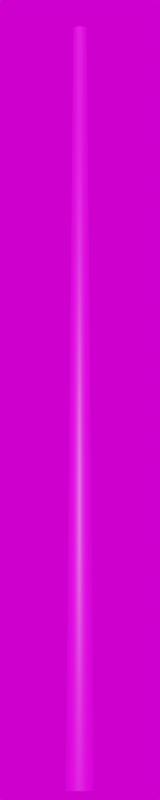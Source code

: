 # Source: Beton_8000.blend  (saved by Blender 3.3.6; exported with 4.5.12 LTS)
import bpy
from mathutils import Matrix  # noqa: F401  (used for matrix-valued properties, if any)

bpy.ops.wm.read_factory_settings(use_empty=True)
scene = bpy.context.scene
scene.name = 'Scene'

# ---- collections
col_collection = bpy.data.collections.new('Collection'); scene.collection.children.link(col_collection)

# ---- images (referenced by path relative to the original .blend; pixels are not part of the script)
import os
ASSET_DIR = os.environ.get("B2B_ASSET_DIR", "")  # directory of the original .blend (textures are referenced by path, not embedded)
HERE = os.path.dirname(os.path.abspath(__file__))  # packed textures are extracted next to this script under _unpacked/

def load_image(name, relpath, width, height, colorspace="sRGB"):
    """Load a texture the original file referenced (path relative to the .blend, or extracted next to this script)."""
    p = next((c for c in (os.path.join(HERE, relpath), os.path.join(ASSET_DIR, relpath)) if relpath and os.path.exists(c)), "")
    if p:
        img = bpy.data.images.load(p, check_existing=True)
        img.name = name
    else:  # same state as the original file: an image datablock whose file is absent (Cycles renders it pink)
        img = bpy.data.images.new(name, width, height)
        img.source = "FILE"
        img.filepath = "//" + (relpath or name)
    img.colorspace_settings.name = colorspace
    return img
img_59_concrete_bare_damaged_texture_seamless_jpg_001 = load_image('59_concrete_bare_damaged_texture-seamless.jpg.001', '59_concrete_bare_damaged_texture-seamless.jpg', 1024, 1024, 'sRGB')
img_kloofendal_48d_partly_cloudy_puresky_8k_hdr = load_image('kloofendal_48d_partly_cloudy_puresky_8k.hdr', 'kloofendal_48d_partly_cloudy_puresky_8k.hdr', 1024, 1024, 'Linear Rec.709')

# ---- materials (node trees are filled in below, after node groups)
mat_spannbeton_003 = bpy.data.materials.new('Spannbeton.003')
mat_spannbeton_003.roughness = 0.5

# ---- material node trees
mat_spannbeton_003.use_nodes = True; mat_spannbeton_003.node_tree.nodes.clear()
_N = mat_spannbeton_003.node_tree.nodes; _L = mat_spannbeton_003.node_tree.links
n0 = _N.new('ShaderNodeBsdfPrincipled'); n0.name = 'Principled BSDF'; n0.location = (1200, 0)
n0.distribution = 'GGX'
n0.subsurface_method = 'RANDOM_WALK_SKIN'
n0.inputs[3].default_value = 1.45
n0.inputs[27].default_value = (0.0, 0.0, 0.0, 1.0)
n0.inputs[28].default_value = 1.0
n1 = _N.new('ShaderNodeOutputMaterial'); n1.name = 'Material Output'; n1.location = (1500, 0)
n2 = _N.new('ShaderNodeTexImage'); n2.name = 'Image Texture'; n2.location = (600, 0)
n2.image = img_59_concrete_bare_damaged_texture_seamless_jpg_001
_L.new(n2.outputs[0], n0.inputs[0])
_L.new(n0.outputs[0], n1.inputs[0])
n1.is_active_output = True

# ---- world
world_world = bpy.data.worlds.new('World'); scene.world = world_world
world_world.use_nodes = True; world_world.node_tree.nodes.clear()
_N = world_world.node_tree.nodes; _L = world_world.node_tree.links
n0 = _N.new('ShaderNodeOutputWorld'); n0.name = 'World Output'; n0.location = (300, 300)
n1 = _N.new('ShaderNodeBackground'); n1.name = 'Background'; n1.location = (10, 300)
n2 = _N.new('ShaderNodeTexEnvironment'); n2.name = 'Environment Texture'; n2.location = (-280, 280)
n2.image = img_kloofendal_48d_partly_cloudy_puresky_8k_hdr
_L.new(n1.outputs[0], n0.inputs[0])
_L.new(n2.outputs[0], n1.inputs[0])
n0.is_active_output = True
world_world.color = (0.05088, 0.05088, 0.05088)
world_world.use_sun_shadow = False
world_world.sun_shadow_jitter_overblur = 0.0

# ---- cameras
cam_camera = bpy.data.cameras.new('Camera')
cam_camera.lens = 100.0

# ---- meshes
me_mast_8_0m_beton_001 = bpy.data.meshes.new('Mast_8,0m_Beton.001')
me_mast_8_0m_beton_001.from_pydata([(0.0, 0.0, 8.0), (0.0, 0.07, 8.0), (0.0, 0.143, 0.0), (0.0, 0.0, 8.0), (-0.02679, 0.06467, 8.0), (-0.05472, 0.1321, 0.0), (0.0, 0.0, 8.0), (-0.0495, 0.0495, 8.0), (-0.1011, 0.1011, 0.0), (0.0, 0.0, 8.0), (-0.06467, 0.02679, 8.0), (-0.1321, 0.05472, 0.0), (0.0, 0.0, 8.0), (-0.07, 0.0, 8.0), (-0.143, 0.0, 0.0), (0.0, 0.0, 8.0), (-0.06467, -0.02679, 8.0), (-0.1321, -0.05472, 0.0), (0.0, 0.0, 8.0), (-0.0495, -0.0495, 8.0), (-0.1011, -0.1011, 0.0), (0.0, 0.0, 8.0), (-0.02679, -0.06467, 8.0), (-0.05472, -0.1321, 0.0), (0.0, 0.0, 8.0), (0.0, -0.07, 8.0), (0.0, -0.143, 0.0), (0.0, 0.0, 8.0), (0.02679, -0.06467, 8.0), (0.05472, -0.1321, 0.0), (0.0, 0.0, 8.0), (0.0495, -0.0495, 8.0), (0.1011, -0.1011, 0.0), (0.0, 0.0, 8.0), (0.06467, -0.02679, 8.0), (0.1321, -0.05472, 0.0), (0.0, 0.0, 8.0), (0.07, 0.0, 8.0), (0.143, 0.0, 0.0), (0.0, 0.0, 8.0), (0.06467, 0.02679, 8.0), (0.1321, 0.05472, 0.0), (0.0, 0.0, 8.0), (0.0495, 0.0495, 8.0), (0.1011, 0.1011, 0.0), (0.0, 0.0, 8.0), (0.02679, 0.06467, 8.0), (0.05472, 0.1321, 0.0)], [], [(0, 4, 3), (3, 7, 6), (6, 10, 9), (9, 13, 12), (12, 16, 15), (15, 19, 18), (18, 22, 21), (21, 25, 24), (24, 28, 27), (27, 31, 30), (30, 34, 33), (33, 37, 36), (36, 40, 39), (39, 43, 42), (42, 46, 45), (45, 1, 0), (2, 4, 1), (5, 7, 4), (8, 10, 7), (11, 13, 10), (14, 16, 13), (17, 19, 16), (20, 22, 19), (23, 25, 22), (26, 28, 25), (28, 32, 31), (32, 34, 31), (35, 37, 34), (38, 40, 37), (41, 43, 40), (44, 46, 43), (47, 1, 46), (0, 1, 4), (3, 4, 7), (6, 7, 10), (9, 10, 13), (12, 13, 16), (15, 16, 19), (18, 19, 22), (21, 22, 25), (24, 25, 28), (27, 28, 31), (30, 31, 34), (33, 34, 37), (36, 37, 40), (39, 40, 43), (42, 43, 46), (45, 46, 1), (2, 5, 4), (5, 8, 7), (8, 11, 10), (11, 14, 13), (14, 17, 16), (17, 20, 19), (20, 23, 22), (23, 26, 25), (26, 29, 28), (28, 29, 32), (32, 35, 34), (35, 38, 37), (38, 41, 40), (41, 44, 43), (44, 47, 46), (47, 2, 1)])
me_mast_8_0m_beton_001.polygons.foreach_set('use_smooth', [True] * 64)
_uv = me_mast_8_0m_beton_001.uv_layers.new(name='UVMap')
_uv.uv.foreach_set('vector', [0.6762, 5.156, 0.8125, 5.156, 0.6762, 5.156, 0.6762, 5.156, 0.875, 5.156, 0.6762, 5.156, 0.6762, 5.156, 0.9375, 5.156, 0.6762, 5.156, 0.6762, 5.156, 1.0, 5.156, 0.6762, 5.156, 0.6762, 5.156, 1.062, 5.156, 0.6762, 5.156, 0.6762, 5.156, 1.125, 5.156, 0.6762, 5.156, 0.6762, 5.156, 0.1875, 5.156, 0.6762, 5.156, 0.6762, 5.156, 0.25, 5.156, 0.6762, 5.156, 0.6762, 5.156, 0.3125, 5.156, 0.6762, 5.156, 0.6762, 5.156, 0.375, 5.156, 0.6762, 5.156, 0.6762, 5.156, 0.4375, 5.156, 0.6762, 5.156, 0.6762, 5.156, 0.5, 5.156, 0.6762, 5.156, 0.6762, 5.156, 0.5625, 5.156, 0.6762, 5.156, 0.6762, 5.156, 0.625, 5.156, 0.6762, 5.156, 0.6762, 5.156, 0.6875, 5.156, 0.6762, 5.156, 0.6762, 5.156, 0.75, 5.156, 0.6762, 5.156, 0.75, -6.156, 0.8125, 5.156, 0.75, 5.156, 0.8125, -6.156, 0.875, 5.156, 0.8125, 5.156, 0.875, -6.156, 0.9375, 5.156, 0.875, 5.156, 0.9375, -6.156, 1.0, 5.156, 0.9375, 5.156, 1.0, -6.156, 1.062, 5.156, 1.0, 5.156, 0.0625, -6.156, 0.125, 5.156, 0.0625, 5.156, 0.125, -6.156, 0.1875, 5.156, 0.125, 5.156, 0.1875, -6.156, 0.25, 5.156, 0.1875, 5.156, 0.25, -6.156, 0.3125, 5.156, 0.25, 5.156, 0.3125, 5.156, 0.375, -6.156, 0.375, 5.156, 0.375, -6.156, 0.4375, 5.156, 0.375, 5.156, 0.4375, -6.156, 0.5, 5.156, 0.4375, 5.156, 0.5, -6.156, 0.5625, 5.156, 0.5, 5.156, 0.5625, -6.156, 0.625, 5.156, 0.5625, 5.156, 0.625, -6.156, 0.6875, 5.156, 0.625, 5.156, 0.6875, -6.156, 0.75, 5.156, 0.6875, 5.156, 0.6762, 5.156, 0.75, 5.156, 0.8125, 5.156, 0.6762, 5.156, 0.8125, 5.156, 0.875, 5.156, 0.6762, 5.156, 0.875, 5.156, 0.9375, 5.156, 0.6762, 5.156, 0.9375, 5.156, 1.0, 5.156, 0.6762, 5.156, 1.0, 5.156, 1.062, 5.156, 0.6762, 5.156, 1.062, 5.156, 1.125, 5.156, 0.6762, 5.156, 1.125, 5.156, 0.1875, 5.156, 0.6762, 5.156, 0.1875, 5.156, 0.25, 5.156, 0.6762, 5.156, 0.25, 5.156, 0.3125, 5.156, 0.6762, 5.156, 0.3125, 5.156, 0.375, 5.156, 0.6762, 5.156, 0.375, 5.156, 0.4375, 5.156, 0.6762, 5.156, 0.4375, 5.156, 0.5, 5.156, 0.6762, 5.156, 0.5, 5.156, 0.5625, 5.156, 0.6762, 5.156, 0.5625, 5.156, 0.625, 5.156, 0.6762, 5.156, 0.625, 5.156, 0.6875, 5.156, 0.6762, 5.156, 0.6875, 5.156, 0.75, 5.156, 0.75, -6.156, 0.8125, -6.156, 0.8125, 5.156, 0.8125, -6.156, 0.875, -6.156, 0.875, 5.156, 0.875, -6.156, 0.9375, -6.156, 0.9375, 5.156, 0.9375, -6.156, 1.0, -6.156, 1.0, 5.156, 1.0, -6.156, 1.062, -6.156, 1.062, 5.156, 0.0625, -6.156, 0.125, -6.156, 0.125, 5.156, 0.125, -6.156, 0.1875, -6.156, 0.1875, 5.156, 0.1875, -6.156, 0.25, -6.156, 0.25, 5.156, 0.25, -6.156, 0.3125, -6.156, 0.3125, 5.156, 0.3125, 5.156, 0.3125, -6.156, 0.375, -6.156, 0.375, -6.156, 0.4375, -6.156, 0.4375, 5.156, 0.4375, -6.156, 0.5, -6.156, 0.5, 5.156, 0.5, -6.156, 0.5625, -6.156, 0.5625, 5.156, 0.5625, -6.156, 0.625, -6.156, 0.625, 5.156, 0.625, -6.156, 0.6875, -6.156, 0.6875, 5.156, 0.6875, -6.156, 0.75, -6.156, 0.75, 5.156])
me_mast_8_0m_beton_001.materials.append(mat_spannbeton_003)
me_mast_8_0m_beton_001.update()
me_mast_8_0m_beton_001.normals_split_custom_set([tuple(v) for v in zip(*[iter([0.0, 0.0, 1.0, -0.2844, 0.6866, 0.6691, 0.0, 0.0, 1.0, 0.0, 0.0, 1.0, -0.5255, 0.5255, 0.6691, 0.0, 0.0, 1.0, 0.0, 0.0, 1.0, -0.6866, 0.2844, 0.6691, 0.0, 0.0, 1.0, 0.0, 0.0, 1.0, -0.7432, -5.744e-08, 0.6691, 0.0, 0.0, 1.0, 0.0, 0.0, 1.0, -0.6866, -0.2844, 0.6691, 0.0, 0.0, 1.0, 0.0, 0.0, 1.0, -0.5255, -0.5255, 0.6691, 0.0, 0.0, 1.0, 0.0, 0.0, 1.0, -0.2844, -0.6866, 0.6691, 0.0, 0.0, 1.0, 0.0, 0.0, 1.0, 6.462e-08, -0.7432, 0.6691, 0.0, 0.0, 1.0, 0.0, 0.0, 1.0, 0.2844, -0.6866, 0.6691, 0.0, 0.0, 1.0, 0.0, 0.0, 1.0, 0.5255, -0.5255, 0.6691, 0.0, 0.0, 1.0, 0.0, 0.0, 1.0, 0.6866, -0.2844, 0.6691, 0.0, 0.0, 1.0, 0.0, 0.0, 1.0, 0.7432, 5.744e-08, 0.6691, 0.0, 0.0, 1.0, 0.0, 0.0, 1.0, 0.6866, 0.2844, 0.6691, 0.0, 0.0, 1.0, 0.0, 0.0, 1.0, 0.5255, 0.5255, 0.6691, 0.0, 0.0, 1.0, 0.0, 0.0, 1.0, 0.2844, 0.6866, 0.6691, 0.0, 0.0, 1.0, 0.0, 0.0, 1.0, -6.462e-08, 0.7432, 0.6691, 0.0, 0.0, 1.0, 6.778e-07, 1.0, 0.009125, -0.2844, 0.6866, 0.6691, -6.462e-08, 0.7432, 0.6691, -0.3827, 0.9238, 0.009125, -0.5255, 0.5255, 0.6691, -0.2844, 0.6866, 0.6691, -0.7071, 0.7071, 0.009125, -0.6866, 0.2844, 0.6691, -0.5255, 0.5255, 0.6691, -0.9238, 0.3827, 0.009125, -0.7432, -5.744e-08, 0.6691, -0.6866, 0.2844, 0.6691, -1.0, 6.585e-07, 0.009125, -0.6866, -0.2844, 0.6691, -0.7432, -5.744e-08, 0.6691, -0.9238, -0.3827, 0.009125, -0.5255, -0.5255, 0.6691, -0.6866, -0.2844, 0.6691, -0.7071, -0.7071, 0.009125, -0.2844, -0.6866, 0.6691, -0.5255, -0.5255, 0.6691, -0.3827, -0.9238, 0.009125, 6.462e-08, -0.7432, 0.6691, -0.2844, -0.6866, 0.6691, -6.778e-07, -1.0, 0.009125, 0.2844, -0.6866, 0.6691, 6.462e-08, -0.7432, 0.6691, 0.2844, -0.6866, 0.6691, 0.7071, -0.7071, 0.009125, 0.5255, -0.5255, 0.6691, 0.7071, -0.7071, 0.009125, 0.6866, -0.2844, 0.6691, 0.5255, -0.5255, 0.6691, 0.9238, -0.3827, 0.009125, 0.7432, 5.744e-08, 0.6691, 0.6866, -0.2844, 0.6691, 1.0, -6.585e-07, 0.009125, 0.6866, 0.2844, 0.6691, 0.7432, 5.744e-08, 0.6691, 0.9238, 0.3827, 0.009125, 0.5255, 0.5255, 0.6691, 0.6866, 0.2844, 0.6691, 0.7071, 0.7071, 0.009125, 0.2844, 0.6866, 0.6691, 0.5255, 0.5255, 0.6691, 0.3827, 0.9238, 0.009125, -6.462e-08, 0.7432, 0.6691, 0.2844, 0.6866, 0.6691, 0.0, 0.0, 1.0, -6.462e-08, 0.7432, 0.6691, -0.2844, 0.6866, 0.6691, 0.0, 0.0, 1.0, -0.2844, 0.6866, 0.6691, -0.5255, 0.5255, 0.6691, 0.0, 0.0, 1.0, -0.5255, 0.5255, 0.6691, -0.6866, 0.2844, 0.6691, 0.0, 0.0, 1.0, -0.6866, 0.2844, 0.6691, -0.7432, -5.744e-08, 0.6691, 0.0, 0.0, 1.0, -0.7432, -5.744e-08, 0.6691, -0.6866, -0.2844, 0.6691, 0.0, 0.0, 1.0, -0.6866, -0.2844, 0.6691, -0.5255, -0.5255, 0.6691, 0.0, 0.0, 1.0, -0.5255, -0.5255, 0.6691, -0.2844, -0.6866, 0.6691, 0.0, 0.0, 1.0, -0.2844, -0.6866, 0.6691, 6.462e-08, -0.7432, 0.6691, 0.0, 0.0, 1.0, 6.462e-08, -0.7432, 0.6691, 0.2844, -0.6866, 0.6691, 0.0, 0.0, 1.0, 0.2844, -0.6866, 0.6691, 0.5255, -0.5255, 0.6691, 0.0, 0.0, 1.0, 0.5255, -0.5255, 0.6691, 0.6866, -0.2844, 0.6691, 0.0, 0.0, 1.0, 0.6866, -0.2844, 0.6691, 0.7432, 5.744e-08, 0.6691, 0.0, 0.0, 1.0, 0.7432, 5.744e-08, 0.6691, 0.6866, 0.2844, 0.6691, 0.0, 0.0, 1.0, 0.6866, 0.2844, 0.6691, 0.5255, 0.5255, 0.6691, 0.0, 0.0, 1.0, 0.5255, 0.5255, 0.6691, 0.2844, 0.6866, 0.6691, 0.0, 0.0, 1.0, 0.2844, 0.6866, 0.6691, -6.462e-08, 0.7432, 0.6691, 6.778e-07, 1.0, 0.009125, -0.3827, 0.9238, 0.009125, -0.2844, 0.6866, 0.6691, -0.3827, 0.9238, 0.009125, -0.7071, 0.7071, 0.009125, -0.5255, 0.5255, 0.6691, -0.7071, 0.7071, 0.009125, -0.9238, 0.3827, 0.009125, -0.6866, 0.2844, 0.6691, -0.9238, 0.3827, 0.009125, -1.0, 6.585e-07, 0.009125, -0.7432, -5.744e-08, 0.6691, -1.0, 6.585e-07, 0.009125, -0.9238, -0.3827, 0.009125, -0.6866, -0.2844, 0.6691, -0.9238, -0.3827, 0.009125, -0.7071, -0.7071, 0.009125, -0.5255, -0.5255, 0.6691, -0.7071, -0.7071, 0.009125, -0.3827, -0.9238, 0.009125, -0.2844, -0.6866, 0.6691, -0.3827, -0.9238, 0.009125, -6.778e-07, -1.0, 0.009125, 6.462e-08, -0.7432, 0.6691, -6.778e-07, -1.0, 0.009125, 0.3827, -0.9238, 0.009125, 0.2844, -0.6866, 0.6691, 0.2844, -0.6866, 0.6691, 0.3827, -0.9238, 0.009125, 0.7071, -0.7071, 0.009125, 0.7071, -0.7071, 0.009125, 0.9238, -0.3827, 0.009125, 0.6866, -0.2844, 0.6691, 0.9238, -0.3827, 0.009125, 1.0, -6.585e-07, 0.009125, 0.7432, 5.744e-08, 0.6691, 1.0, -6.585e-07, 0.009125, 0.9238, 0.3827, 0.009125, 0.6866, 0.2844, 0.6691, 0.9238, 0.3827, 0.009125, 0.7071, 0.7071, 0.009125, 0.5255, 0.5255, 0.6691, 0.7071, 0.7071, 0.009125, 0.3827, 0.9238, 0.009125, 0.2844, 0.6866, 0.6691, 0.3827, 0.9238, 0.009125, 6.778e-07, 1.0, 0.009125, -6.462e-08, 0.7432, 0.6691])] * 3)])

# ---- objects
ob_camera = bpy.data.objects.new('Camera', cam_camera)
ob_mast_8_0m_beton_001 = bpy.data.objects.new('Mast_8,0m_Beton.001', me_mast_8_0m_beton_001)

# ---- transforms, parenting, visibility, modifiers, constraints
ob_camera.location = (16.0, -16.0, 0.0)
ob_camera.rotation_euler = (1.745, 0.0, 0.7854)
ob_mast_8_0m_beton_001.location = (0.0, 0.0, 0.0)

# ---- collection membership
col_collection.objects.link(ob_camera)
col_collection.objects.link(ob_mast_8_0m_beton_001)

# ---- scene / render settings (as saved in the file)
scene.camera = ob_camera
scene.frame_start = 1; scene.frame_end = 250; scene.frame_set(1)
scene.render.engine = 'CYCLES'
scene.render.resolution_x = 100
scene.render.resolution_y = 500
scene.cycles.sampling_pattern = 'TABULATED_SOBOL'
scene.cycles.use_light_tree = False
scene.view_settings.view_transform = 'Filmic'
bpy.context.view_layer.update()

# ---- added for rendering (the .blend has no usable light): sun
light_auto_sun = bpy.data.lights.new('AutoSun', 'SUN')
light_auto_sun.energy = 3.0
light_auto_sun.angle = 0.0523599
ob_auto_sun = bpy.data.objects.new('AutoSun', light_auto_sun)
scene.collection.objects.link(ob_auto_sun)
ob_auto_sun.rotation_euler = (0.872665, 0.174533, 0.523599)
bpy.context.view_layer.update()
